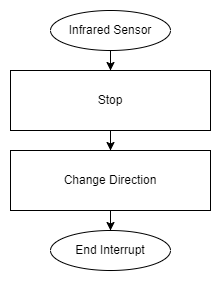

The diagram above was exported from draw.io. Its source (the exported page's mxGraphModel, read from the mxfile embedded in the PNG):
<mxGraphModel dx="983" dy="384" grid="1" gridSize="10" guides="1" tooltips="1" connect="1" arrows="1" fold="1" page="1" pageScale="1" pageWidth="827" pageHeight="1169" math="0" shadow="0">
  <root>
    <mxCell id="WIyWlLk6GJQsqaUBKTNV-0" />
    <mxCell id="WIyWlLk6GJQsqaUBKTNV-1" parent="WIyWlLk6GJQsqaUBKTNV-0" />
    <mxCell id="y21E6w0btTgAy0nsXk0k-40" value="" style="edgeStyle=orthogonalEdgeStyle;rounded=0;orthogonalLoop=1;jettySize=auto;html=1;" parent="WIyWlLk6GJQsqaUBKTNV-1" source="y21E6w0btTgAy0nsXk0k-41" target="y21E6w0btTgAy0nsXk0k-43" edge="1">
      <mxGeometry relative="1" as="geometry" />
    </mxCell>
    <mxCell id="y21E6w0btTgAy0nsXk0k-41" value="Stop" style="rounded=0;whiteSpace=wrap;html=1;" parent="WIyWlLk6GJQsqaUBKTNV-1" vertex="1">
      <mxGeometry x="520" y="140" width="200" height="60" as="geometry" />
    </mxCell>
    <mxCell id="y21E6w0btTgAy0nsXk0k-42" value="" style="edgeStyle=orthogonalEdgeStyle;rounded=0;orthogonalLoop=1;jettySize=auto;html=1;" parent="WIyWlLk6GJQsqaUBKTNV-1" source="y21E6w0btTgAy0nsXk0k-43" target="y21E6w0btTgAy0nsXk0k-46" edge="1">
      <mxGeometry relative="1" as="geometry" />
    </mxCell>
    <mxCell id="y21E6w0btTgAy0nsXk0k-43" value="Change Direction" style="rounded=0;whiteSpace=wrap;html=1;" parent="WIyWlLk6GJQsqaUBKTNV-1" vertex="1">
      <mxGeometry x="520" y="220" width="200" height="60" as="geometry" />
    </mxCell>
    <mxCell id="y21E6w0btTgAy0nsXk0k-44" value="" style="edgeStyle=orthogonalEdgeStyle;rounded=0;orthogonalLoop=1;jettySize=auto;html=1;" parent="WIyWlLk6GJQsqaUBKTNV-1" source="y21E6w0btTgAy0nsXk0k-45" target="y21E6w0btTgAy0nsXk0k-41" edge="1">
      <mxGeometry relative="1" as="geometry" />
    </mxCell>
    <mxCell id="y21E6w0btTgAy0nsXk0k-45" value="Infrared Sensor" style="ellipse;whiteSpace=wrap;html=1;" parent="WIyWlLk6GJQsqaUBKTNV-1" vertex="1">
      <mxGeometry x="560" y="80" width="120" height="40" as="geometry" />
    </mxCell>
    <mxCell id="y21E6w0btTgAy0nsXk0k-46" value="End Interrupt" style="ellipse;whiteSpace=wrap;html=1;" parent="WIyWlLk6GJQsqaUBKTNV-1" vertex="1">
      <mxGeometry x="560" y="300" width="120" height="40" as="geometry" />
    </mxCell>
  </root>
</mxGraphModel>